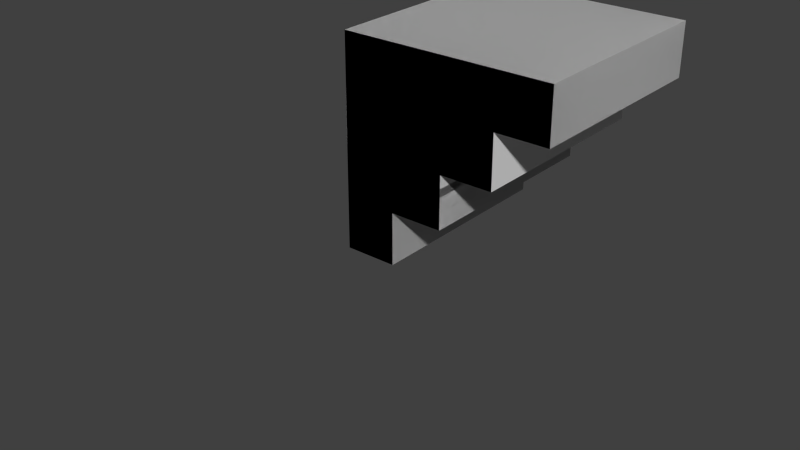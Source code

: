 # Source: stairs.blend  (saved by Blender 2.71.0; exported with 4.5.12 LTS)
import bpy
from mathutils import Matrix  # noqa: F401  (used for matrix-valued properties, if any)

bpy.ops.wm.read_factory_settings(use_empty=True)
scene = bpy.context.scene
scene.name = 'Scene'

# ---- collections
col_collection_1 = bpy.data.collections.new('Collection 1'); scene.collection.children.link(col_collection_1)
col_collection_1.hide_render = True
col_collection_1.hide_viewport = True
col_collection_2 = bpy.data.collections.new('Collection 2'); scene.collection.children.link(col_collection_2)

# ---- world
world_world = bpy.data.worlds.new('World'); scene.world = world_world
world_world.color = (0.05088, 0.05088, 0.05088)
world_world.use_sun_shadow = False
world_world.sun_shadow_jitter_overblur = 0.0
world_world.cycles.sampling_method = 'MANUAL'
world_world.cycles.sample_map_resolution = 256

# ---- meshes
me_cube_011 = bpy.data.meshes.new('Cube.011')
me_cube_011.from_pydata([(-1.0, -1.0, -1.0), (-1.0, 1.0, -1.0), (1.0, 1.0, -1.0), (1.0, -1.0, -1.0), (-1.0, -1.0, 1.0), (-1.0, 1.0, 1.0), (1.0, 1.0, 1.0), (1.0, -1.0, 1.0)], [], [(4, 5, 1, 0), (5, 6, 2, 1), (6, 7, 3, 2), (7, 4, 0, 3), (0, 1, 2, 3), (7, 6, 5, 4)])
me_cube_011.use_remesh_preserve_volume = False
me_cube_011.use_remesh_preserve_attributes = False
me_cube_011.use_mirror_vertex_groups = False
me_cube_011.update()
me_cube_010 = bpy.data.meshes.new('Cube.010')
me_cube_010.from_pydata([(-1.0, -1.0, -1.0), (-1.0, 1.0, -1.0), (1.0, 1.0, -1.0), (1.0, -1.0, -1.0), (-1.0, -1.0, 1.0), (-1.0, 1.0, 1.0), (1.0, 1.0, 1.0), (1.0, -1.0, 1.0)], [], [(4, 5, 1, 0), (5, 6, 2, 1), (6, 7, 3, 2), (7, 4, 0, 3), (0, 1, 2, 3), (7, 6, 5, 4)])
me_cube_010.use_remesh_preserve_volume = False
me_cube_010.use_remesh_preserve_attributes = False
me_cube_010.use_mirror_vertex_groups = False
me_cube_010.update()
me_cube_009 = bpy.data.meshes.new('Cube.009')
me_cube_009.from_pydata([(-1.0, -1.0, -1.0), (-1.0, 1.0, -1.0), (1.0, 1.0, -1.0), (1.0, -1.0, -1.0), (-1.0, -1.0, 1.0), (-1.0, 1.0, 1.0), (1.0, 1.0, 1.0), (1.0, -1.0, 1.0)], [], [(4, 5, 1, 0), (5, 6, 2, 1), (6, 7, 3, 2), (7, 4, 0, 3), (0, 1, 2, 3), (7, 6, 5, 4)])
me_cube_009.use_remesh_preserve_volume = False
me_cube_009.use_remesh_preserve_attributes = False
me_cube_009.use_mirror_vertex_groups = False
me_cube_009.update()
me_cube_008 = bpy.data.meshes.new('Cube.008')
me_cube_008.from_pydata([(-1.0, -1.0, -1.0), (-1.0, 1.0, -1.0), (1.0, 1.0, -1.0), (1.0, -1.0, -1.0), (-1.0, -1.0, 1.0), (-1.0, 1.0, 1.0), (1.0, 1.0, 1.0), (1.0, -1.0, 1.0)], [], [(4, 5, 1, 0), (5, 6, 2, 1), (6, 7, 3, 2), (7, 4, 0, 3), (0, 1, 2, 3), (7, 6, 5, 4)])
me_cube_008.use_remesh_preserve_volume = False
me_cube_008.use_remesh_preserve_attributes = False
me_cube_008.use_mirror_vertex_groups = False
me_cube_008.update()
me_cube_007 = bpy.data.meshes.new('Cube.007')
me_cube_007.from_pydata([(-1.0, -1.0, -1.0), (-1.0, 1.0, -1.0), (1.0, 1.0, -1.0), (1.0, -1.0, -1.0), (-1.0, -1.0, 1.0), (-1.0, 1.0, 1.0), (1.0, 1.0, 1.0), (1.0, -1.0, 1.0), (-5.0, -1.0, -5.0), (-5.0, 1.0, -5.0), (1.0, 1.0, -5.0), (1.0, -1.0, -5.0), (-5.0, -1.0, -3.0), (-5.0, 1.0, -3.0), (1.0, 1.0, -3.0), (1.0, -1.0, -3.0), (-3.0, -1.0, -3.0), (-3.0, 1.0, -3.0), (1.0, 1.0, -3.0), (1.0, -1.0, -3.0), (-3.0, -1.0, -1.0), (-3.0, 1.0, -1.0), (1.0, 1.0, -1.0), (1.0, -1.0, -1.0), (-7.0, -1.0, -7.0), (-7.0, 1.0, -7.0), (1.0, 1.0, -7.0), (1.0, -1.0, -7.0), (-7.0, -1.0, -5.0), (-7.0, 1.0, -5.0), (1.0, 1.0, -5.0), (1.0, -1.0, -5.0), (-5.0, -1.0, -5.0), (-5.0, 1.0, -5.0)], [], [(4, 5, 1, 0), (5, 6, 2, 1), (7, 4, 0, 3), (7, 6, 5, 4), (12, 13, 9, 8), (13, 14, 10, 9), (15, 12, 8, 11), (20, 21, 17, 16), (21, 22, 18, 17), (23, 20, 16, 19), (28, 29, 25, 24), (29, 30, 26, 25), (31, 28, 24, 27), (24, 25, 26, 27), (29, 28, 32, 33), (6, 7, 27, 26), (1, 21, 20, 0), (12, 16, 17, 13)])
me_cube_007.use_remesh_preserve_volume = False
me_cube_007.use_remesh_preserve_attributes = False
me_cube_007.use_mirror_vertex_groups = False
me_cube_007.update()
me_cube_012 = bpy.data.meshes.new('Cube.012')
me_cube_012.from_pydata([(-1.0, -1.0, -4.0), (-1.0, 1.0, -4.0), (1.0, 1.0, -4.0), (1.0, -1.0, -4.0), (-1.0, -1.0, -2.0), (-1.0, 1.0, -2.0), (1.0, 1.0, -2.0), (1.0, -1.0, -2.0)], [], [(4, 5, 1, 0), (5, 6, 2, 1), (6, 7, 3, 2), (7, 4, 0, 3), (0, 1, 2, 3), (7, 6, 5, 4)])
me_cube_012.use_remesh_preserve_volume = False
me_cube_012.use_remesh_preserve_attributes = False
me_cube_012.use_mirror_vertex_groups = False
me_cube_012.update()
me_cube_003 = bpy.data.meshes.new('Cube.003')
me_cube_003.from_pydata([(-0.6667, -1.0, -2.0), (-0.6667, 1.0, -2.0), (1.333, 1.0, -2.0), (1.333, -1.0, -2.0), (-0.6667, -1.0, 0.0), (-0.6667, 1.0, 0.0), (1.333, 1.0, 0.0), (1.333, -1.0, 0.0)], [], [(4, 5, 1, 0), (5, 6, 2, 1), (6, 7, 3, 2), (7, 4, 0, 3), (0, 1, 2, 3), (7, 6, 5, 4)])
me_cube_003.use_remesh_preserve_volume = False
me_cube_003.use_remesh_preserve_attributes = False
me_cube_003.use_mirror_vertex_groups = False
me_cube_003.update()
me_cube_002 = bpy.data.meshes.new('Cube.002')
me_cube_002.from_pydata([(0.0, -1.0, 0.0), (0.0, 1.0, 0.0), (2.0, 1.0, 0.0), (2.0, -1.0, 0.0), (0.0, -1.0, 2.0), (0.0, 1.0, 2.0), (2.0, 1.0, 2.0), (2.0, -1.0, 2.0)], [], [(4, 5, 1, 0), (5, 6, 2, 1), (6, 7, 3, 2), (7, 4, 0, 3), (0, 1, 2, 3), (7, 6, 5, 4)])
me_cube_002.use_remesh_preserve_volume = False
me_cube_002.use_remesh_preserve_attributes = False
me_cube_002.use_mirror_vertex_groups = False
me_cube_002.update()
me_cube_001 = bpy.data.meshes.new('Cube.001')
me_cube_001.from_pydata([(2.0, -1.0, 2.0), (2.0, 1.0, 2.0), (4.0, 1.0, 2.0), (4.0, -1.0, 2.0), (2.0, -1.0, 4.0), (2.0, 1.0, 4.0), (4.0, 1.0, 4.0), (4.0, -1.0, 4.0)], [], [(4, 5, 1, 0), (5, 6, 2, 1), (6, 7, 3, 2), (7, 4, 0, 3), (0, 1, 2, 3), (7, 6, 5, 4)])
me_cube_001.use_remesh_preserve_volume = False
me_cube_001.use_remesh_preserve_attributes = False
me_cube_001.use_mirror_vertex_groups = False
me_cube_001.update()
me_cube_000 = bpy.data.meshes.new('Cube.000')
me_cube_000.from_pydata([(2.0, -1.0, 2.0), (2.0, 1.0, 2.0), (4.0, 1.0, 2.0), (4.0, -1.0, 2.0), (2.0, -1.0, 4.0), (2.0, 1.0, 4.0), (4.0, 1.0, 4.0), (4.0, -1.0, 4.0), (-2.0, -1.0, -2.0), (-2.0, 1.0, -2.0), (4.0, 1.0, -2.0), (4.0, -1.0, -2.0), (-2.0, -1.0, 0.0), (-2.0, 1.0, 0.0), (4.0, 1.0, 0.0), (4.0, -1.0, 0.0), (0.0, -1.0, 0.0), (0.0, 1.0, 0.0), (4.0, 1.0, 0.0), (4.0, -1.0, 0.0), (0.0, -1.0, 2.0), (0.0, 1.0, 2.0), (4.0, 1.0, 2.0), (4.0, -1.0, 2.0), (-4.0, -1.0, -4.0), (-4.0, 1.0, -4.0), (4.0, 1.0, -4.0), (4.0, -1.0, -4.0), (-4.0, -1.0, -2.0), (-4.0, 1.0, -2.0), (4.0, 1.0, -2.0), (4.0, -1.0, -2.0), (-2.0, -1.0, -2.0), (-2.0, 1.0, -2.0)], [], [(4, 5, 1, 0), (5, 6, 2, 1), (7, 4, 0, 3), (7, 6, 5, 4), (12, 13, 9, 8), (13, 14, 10, 9), (15, 12, 8, 11), (20, 21, 17, 16), (21, 22, 18, 17), (23, 20, 16, 19), (28, 29, 25, 24), (29, 30, 26, 25), (31, 28, 24, 27), (24, 25, 26, 27), (29, 28, 32, 33), (6, 7, 27, 26), (1, 21, 20, 0), (12, 16, 17, 13)])
me_cube_000.use_remesh_preserve_volume = False
me_cube_000.use_remesh_preserve_attributes = False
me_cube_000.use_mirror_vertex_groups = False
me_cube_000.update()

# ---- objects
ob_col4 = bpy.data.objects.new('COL4', me_cube_011)
ob_col3 = bpy.data.objects.new('COL3', me_cube_010)
ob_col2 = bpy.data.objects.new('COL2', me_cube_009)
ob_col1 = bpy.data.objects.new('COL1', me_cube_008)
ob_stairs = bpy.data.objects.new('Stairs', me_cube_007)
ob_col8 = bpy.data.objects.new('COL8', me_cube_012)
ob_col6 = bpy.data.objects.new('COL6', me_cube_003)
ob_col7 = bpy.data.objects.new('COL7', me_cube_002)
ob_col5 = bpy.data.objects.new('COL5', me_cube_001)
ob_stairsinv = bpy.data.objects.new('StairsInv', me_cube_000)

# ---- transforms, parenting, visibility, modifiers, constraints
ob_col4.location = (0.0, 0.0, -1.5)
ob_col4.scale = (2.0, 2.0, 0.5)
ob_col4.hide_viewport = True
ob_col4.lineart.crease_threshold = 0.0
ob_col3.location = (1.0, 0.0, 0.5)
ob_col3.scale = (1.0, 2.0, 0.5)
ob_col3.hide_viewport = True
ob_col3.lineart.crease_threshold = 0.0
ob_col2.location = (0.5, 0.0, -0.5)
ob_col2.scale = (1.5, 2.0, 0.5)
ob_col2.hide_viewport = True
ob_col2.lineart.crease_threshold = 0.0
ob_col1.location = (1.5, 0.0, 1.5)
ob_col1.scale = (0.5, 2.0, 0.5)
ob_col1.hide_viewport = True
ob_col1.lineart.crease_threshold = 0.0
ob_stairs.location = (1.5, 0.0, 1.5)
ob_stairs.scale = (0.5, 2.0, 0.5)
ob_stairs.hide_viewport = True
ob_stairs.lineart.crease_threshold = 0.0
ob_col8.location = (0.0, 0.0, 0.0)
ob_col8.rotation_euler = (-0.0, 3.142, -0.0)
ob_col8.scale = (2.0, 2.0, 0.5)
ob_col8.lineart.crease_threshold = 0.0
ob_col6.location = (0.0, 0.0, 0.0)
ob_col6.rotation_euler = (-0.0, 3.142, -0.0)
ob_col6.scale = (1.5, 2.0, 0.5)
ob_col6.lineart.crease_threshold = 0.0
ob_col7.location = (0.0, 0.0, 0.0)
ob_col7.rotation_euler = (-0.0, 3.142, -0.0)
ob_col7.scale = (1.0, 2.0, 0.5)
ob_col7.lineart.crease_threshold = 0.0
ob_col5.location = (0.0, 0.0, 0.0)
ob_col5.rotation_euler = (-0.0, 3.142, -0.0)
ob_col5.scale = (0.5, 2.0, 0.5)
ob_col5.lineart.crease_threshold = 0.0
ob_stairsinv.location = (0.0, 0.0, 0.0)
ob_stairsinv.rotation_euler = (-0.0, 3.142, -0.0)
ob_stairsinv.scale = (0.5, 2.0, 0.5)
ob_stairsinv.lineart.crease_threshold = 0.0

# ---- collection membership
col_collection_1.objects.link(ob_col4)
col_collection_1.objects.link(ob_col3)
col_collection_1.objects.link(ob_col2)
col_collection_1.objects.link(ob_col1)
col_collection_1.objects.link(ob_stairs)
col_collection_2.objects.link(ob_col8)
col_collection_2.objects.link(ob_col6)
col_collection_2.objects.link(ob_col7)
col_collection_2.objects.link(ob_col5)
col_collection_2.objects.link(ob_stairsinv)

# ---- scene / render settings (as saved in the file)
scene.frame_start = 1; scene.frame_end = 250; scene.frame_set(0)
scene.render.engine = 'BLENDER_EEVEE_NEXT'
scene.render.resolution_percentage = 50
scene.render.dither_intensity = 0.0
scene.cycles.use_denoising = False
scene.cycles.samples = 10
scene.cycles.sampling_pattern = 'TABULATED_SOBOL'
scene.cycles.light_sampling_threshold = 0.0
scene.cycles.use_adaptive_sampling = False
scene.cycles.use_light_tree = False
scene.cycles.blur_glossy = 0.0
scene.cycles.volume_bounces = 1
scene.cycles.pixel_filter_type = 'GAUSSIAN'
scene.cycles.sample_clamp_indirect = 0.0
scene.view_settings.view_transform = 'Standard'
bpy.context.view_layer.update()

# ---- added for rendering (the .blend has no active camera and no usable light): camera, sun
cam_auto = bpy.data.cameras.new('AutoCamera')
cam_auto.lens = 50.0
cam_auto.sensor_width = 36.0
cam_auto.clip_end = 1000.0
ob_auto_camera = bpy.data.objects.new('AutoCamera', cam_auto)
scene.collection.objects.link(ob_auto_camera)
ob_auto_camera.location = (9.84404, -14.8128, 7.37523)
ob_auto_camera.rotation_euler = (1.09748, -7.21219e-08, 0.694738)
scene.camera = ob_auto_camera
light_auto_sun = bpy.data.lights.new('AutoSun', 'SUN')
light_auto_sun.energy = 3.0
light_auto_sun.angle = 0.0523599
ob_auto_sun = bpy.data.objects.new('AutoSun', light_auto_sun)
scene.collection.objects.link(ob_auto_sun)
ob_auto_sun.rotation_euler = (0.872665, 0.174533, 0.523599)
bpy.context.view_layer.update()
